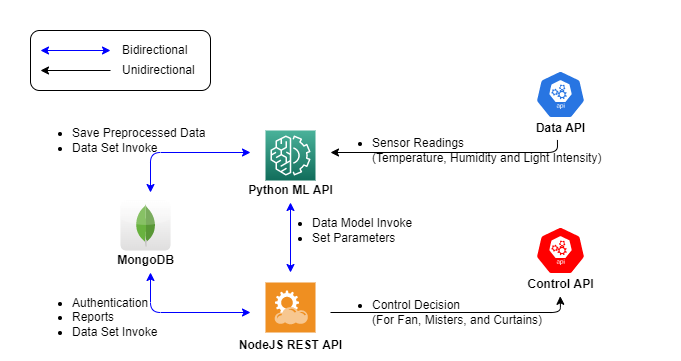

The diagram above was exported from draw.io. Its source (the exported page's mxGraphModel, read from the mxfile embedded in the PNG):
<mxGraphModel dx="1038" dy="660" grid="1" gridSize="10" guides="1" tooltips="1" connect="1" arrows="1" fold="1" page="1" pageScale="1" pageWidth="1169" pageHeight="827" math="0" shadow="0">
  <root>
    <mxCell id="0" />
    <mxCell id="1" parent="0" />
    <mxCell id="WhAojnkCgyLbtvMK-sQS-34" value="" style="rounded=0;whiteSpace=wrap;html=1;shadow=0;fillColor=none;gradientColor=#ffffff;gradientDirection=east;strokeColor=none;" parent="1" vertex="1">
      <mxGeometry x="120" y="120" width="680" height="360" as="geometry" />
    </mxCell>
    <mxCell id="WhAojnkCgyLbtvMK-sQS-20" value="&lt;ul&gt;&lt;li&gt;Sensor Readings&lt;br&gt;(Temperature, Humidity and Light Intensity)&lt;/li&gt;&lt;/ul&gt;" style="text;html=1;align=left;verticalAlign=middle;resizable=0;points=[];autosize=1;strokeColor=none;fillColor=none;" parent="1" vertex="1">
      <mxGeometry x="450" y="240" width="290" height="60" as="geometry" />
    </mxCell>
    <mxCell id="WhAojnkCgyLbtvMK-sQS-21" value="&lt;ul&gt;&lt;li&gt;Control Decision&lt;br&gt;(For Fan, Misters, and Curtains)&lt;/li&gt;&lt;/ul&gt;" style="text;html=1;align=left;verticalAlign=middle;resizable=0;points=[];autosize=1;strokeColor=none;fillColor=none;" parent="1" vertex="1">
      <mxGeometry x="450" y="402" width="230" height="60" as="geometry" />
    </mxCell>
    <mxCell id="WhAojnkCgyLbtvMK-sQS-1" value="" style="shadow=0;dashed=0;html=1;strokeColor=none;fillColor=#EF8F21;labelPosition=center;verticalLabelPosition=bottom;verticalAlign=top;align=center;outlineConnect=0;shape=mxgraph.veeam.2d.restful_apis;" parent="1" vertex="1">
      <mxGeometry x="385" y="402" width="50" height="50" as="geometry" />
    </mxCell>
    <mxCell id="WhAojnkCgyLbtvMK-sQS-2" value="&lt;b&gt;NodeJS REST API&lt;/b&gt;" style="text;html=1;align=center;verticalAlign=middle;resizable=0;points=[];autosize=1;strokeColor=none;fillColor=none;" parent="1" vertex="1">
      <mxGeometry x="350" y="454.8" width="120" height="20" as="geometry" />
    </mxCell>
    <mxCell id="WhAojnkCgyLbtvMK-sQS-3" value="" style="sketch=0;html=1;dashed=0;whitespace=wrap;fillColor=#2875E2;strokeColor=#ffffff;points=[[0.005,0.63,0],[0.1,0.2,0],[0.9,0.2,0],[0.5,0,0],[0.995,0.63,0],[0.72,0.99,0],[0.5,1,0],[0.28,0.99,0]];shape=mxgraph.kubernetes.icon;prIcon=api" parent="1" vertex="1">
      <mxGeometry x="655" y="190" width="50" height="48" as="geometry" />
    </mxCell>
    <mxCell id="WhAojnkCgyLbtvMK-sQS-4" value="" style="sketch=0;html=1;dashed=0;whitespace=wrap;fillColor=#FF0000;strokeColor=#ffffff;points=[[0.005,0.63,0],[0.1,0.2,0],[0.9,0.2,0],[0.5,0,0],[0.995,0.63,0],[0.72,0.99,0],[0.5,1,0],[0.28,0.99,0]];shape=mxgraph.kubernetes.icon;prIcon=api" parent="1" vertex="1">
      <mxGeometry x="655" y="346" width="50" height="48" as="geometry" />
    </mxCell>
    <mxCell id="WhAojnkCgyLbtvMK-sQS-5" value="&lt;b&gt;Data API&lt;/b&gt;" style="text;html=1;align=center;verticalAlign=middle;resizable=0;points=[];autosize=1;strokeColor=none;fillColor=none;" parent="1" vertex="1">
      <mxGeometry x="650" y="238" width="60" height="20" as="geometry" />
    </mxCell>
    <mxCell id="WhAojnkCgyLbtvMK-sQS-6" value="&lt;b&gt;Control API&lt;/b&gt;" style="text;html=1;align=center;verticalAlign=middle;resizable=0;points=[];autosize=1;strokeColor=none;fillColor=none;" parent="1" vertex="1">
      <mxGeometry x="640" y="393.99999999999994" width="80" height="20" as="geometry" />
    </mxCell>
    <mxCell id="WhAojnkCgyLbtvMK-sQS-9" value="" style="sketch=0;points=[[0,0,0],[0.25,0,0],[0.5,0,0],[0.75,0,0],[1,0,0],[0,1,0],[0.25,1,0],[0.5,1,0],[0.75,1,0],[1,1,0],[0,0.25,0],[0,0.5,0],[0,0.75,0],[1,0.25,0],[1,0.5,0],[1,0.75,0]];outlineConnect=0;fontColor=#232F3E;gradientColor=#4AB29A;gradientDirection=north;fillColor=#116D5B;strokeColor=#ffffff;dashed=0;verticalLabelPosition=bottom;verticalAlign=top;align=center;html=1;fontSize=12;fontStyle=0;aspect=fixed;shape=mxgraph.aws4.resourceIcon;resIcon=mxgraph.aws4.machine_learning;shadow=0;" parent="1" vertex="1">
      <mxGeometry x="385" y="250" width="50" height="50" as="geometry" />
    </mxCell>
    <mxCell id="WhAojnkCgyLbtvMK-sQS-10" value="&lt;b&gt;Python ML API&lt;/b&gt;" style="text;html=1;align=center;verticalAlign=middle;resizable=0;points=[];autosize=1;strokeColor=none;fillColor=none;" parent="1" vertex="1">
      <mxGeometry x="360" y="300" width="100" height="20" as="geometry" />
    </mxCell>
    <mxCell id="WhAojnkCgyLbtvMK-sQS-12" value="" style="dashed=0;outlineConnect=0;html=1;align=center;labelPosition=center;verticalLabelPosition=bottom;verticalAlign=top;shape=mxgraph.webicons.mongodb;gradientColor=#DFDEDE;shadow=0;" parent="1" vertex="1">
      <mxGeometry x="240" y="320" width="50" height="50" as="geometry" />
    </mxCell>
    <mxCell id="WhAojnkCgyLbtvMK-sQS-13" value="&lt;b&gt;MongoDB&lt;/b&gt;" style="text;html=1;align=center;verticalAlign=middle;resizable=0;points=[];autosize=1;strokeColor=none;fillColor=none;" parent="1" vertex="1">
      <mxGeometry x="230" y="370" width="70" height="20" as="geometry" />
    </mxCell>
    <mxCell id="WhAojnkCgyLbtvMK-sQS-14" value="" style="endArrow=classic;startArrow=classic;html=1;rounded=1;strokeColor=#0000FF;" parent="1" edge="1">
      <mxGeometry width="50" height="50" relative="1" as="geometry">
        <mxPoint x="270" y="312" as="sourcePoint" />
        <mxPoint x="370" y="272" as="targetPoint" />
        <Array as="points">
          <mxPoint x="270" y="272" />
        </Array>
      </mxGeometry>
    </mxCell>
    <mxCell id="WhAojnkCgyLbtvMK-sQS-15" value="" style="endArrow=classic;startArrow=classic;html=1;rounded=1;strokeColor=#0000FF;" parent="1" edge="1">
      <mxGeometry width="50" height="50" relative="1" as="geometry">
        <mxPoint x="270" y="392" as="sourcePoint" />
        <mxPoint x="370" y="432" as="targetPoint" />
        <Array as="points">
          <mxPoint x="270" y="432" />
        </Array>
      </mxGeometry>
    </mxCell>
    <mxCell id="WhAojnkCgyLbtvMK-sQS-16" value="" style="endArrow=none;startArrow=classic;html=1;rounded=1;entryX=0.449;entryY=1.073;entryDx=0;entryDy=0;entryPerimeter=0;" parent="1" target="WhAojnkCgyLbtvMK-sQS-5" edge="1">
      <mxGeometry width="50" height="50" relative="1" as="geometry">
        <mxPoint x="450" y="272" as="sourcePoint" />
        <mxPoint x="700" y="272" as="targetPoint" />
        <Array as="points">
          <mxPoint x="677" y="272" />
        </Array>
      </mxGeometry>
    </mxCell>
    <mxCell id="WhAojnkCgyLbtvMK-sQS-17" value="" style="endArrow=classic;startArrow=none;html=1;rounded=1;entryX=0.999;entryY=0.23;entryDx=0;entryDy=0;entryPerimeter=0;" parent="1" target="WhAojnkCgyLbtvMK-sQS-21" edge="1">
      <mxGeometry width="50" height="50" relative="1" as="geometry">
        <mxPoint x="450" y="432" as="sourcePoint" />
        <mxPoint x="690" y="432" as="targetPoint" />
        <Array as="points">
          <mxPoint x="680" y="432" />
        </Array>
      </mxGeometry>
    </mxCell>
    <mxCell id="WhAojnkCgyLbtvMK-sQS-19" value="" style="endArrow=classic;startArrow=classic;html=1;rounded=1;strokeColor=#0000FF;" parent="1" edge="1">
      <mxGeometry width="50" height="50" relative="1" as="geometry">
        <mxPoint x="410" y="392" as="sourcePoint" />
        <mxPoint x="410" y="322" as="targetPoint" />
      </mxGeometry>
    </mxCell>
    <mxCell id="WhAojnkCgyLbtvMK-sQS-24" value="&lt;ul&gt;&lt;li&gt;Authentication&lt;/li&gt;&lt;li&gt;Reports&lt;/li&gt;&lt;li&gt;Data Set Invoke&lt;/li&gt;&lt;/ul&gt;" style="text;html=1;align=left;verticalAlign=middle;resizable=0;points=[];autosize=1;strokeColor=none;fillColor=none;" parent="1" vertex="1">
      <mxGeometry x="150" y="402" width="140" height="70" as="geometry" />
    </mxCell>
    <mxCell id="WhAojnkCgyLbtvMK-sQS-25" value="" style="endArrow=classic;startArrow=classic;html=1;rounded=1;strokeColor=#0000FF;" parent="1" edge="1">
      <mxGeometry width="50" height="50" relative="1" as="geometry">
        <mxPoint x="160" y="170" as="sourcePoint" />
        <mxPoint x="230" y="170" as="targetPoint" />
      </mxGeometry>
    </mxCell>
    <mxCell id="WhAojnkCgyLbtvMK-sQS-26" value="Bidirectional" style="text;html=1;align=left;verticalAlign=middle;resizable=0;points=[];autosize=1;strokeColor=none;fillColor=none;" parent="1" vertex="1">
      <mxGeometry x="240" y="160" width="80" height="20" as="geometry" />
    </mxCell>
    <mxCell id="WhAojnkCgyLbtvMK-sQS-27" value="" style="endArrow=classic;html=1;rounded=1;strokeColor=#000000;" parent="1" edge="1">
      <mxGeometry width="50" height="50" relative="1" as="geometry">
        <mxPoint x="230" y="190" as="sourcePoint" />
        <mxPoint x="160" y="190" as="targetPoint" />
      </mxGeometry>
    </mxCell>
    <mxCell id="WhAojnkCgyLbtvMK-sQS-28" value="Unidirectional" style="text;html=1;align=left;verticalAlign=middle;resizable=0;points=[];autosize=1;strokeColor=none;fillColor=none;" parent="1" vertex="1">
      <mxGeometry x="240" y="180" width="90" height="20" as="geometry" />
    </mxCell>
    <mxCell id="WhAojnkCgyLbtvMK-sQS-29" value="" style="rounded=1;whiteSpace=wrap;html=1;shadow=0;fillColor=none;gradientColor=#ffffff;gradientDirection=east;" parent="1" vertex="1">
      <mxGeometry x="150" y="150" width="180" height="60" as="geometry" />
    </mxCell>
    <mxCell id="WhAojnkCgyLbtvMK-sQS-31" value="&lt;ul&gt;&lt;li&gt;Data Model Invoke&lt;/li&gt;&lt;li&gt;Set Parameters&lt;/li&gt;&lt;/ul&gt;" style="text;html=1;align=left;verticalAlign=middle;resizable=0;points=[];autosize=1;strokeColor=none;fillColor=none;" parent="1" vertex="1">
      <mxGeometry x="390" y="320" width="160" height="60" as="geometry" />
    </mxCell>
    <mxCell id="WhAojnkCgyLbtvMK-sQS-32" value="&lt;ul&gt;&lt;li&gt;Save Preprocessed Data&lt;/li&gt;&lt;li&gt;Data Set Invoke&lt;/li&gt;&lt;/ul&gt;" style="text;html=1;align=left;verticalAlign=middle;resizable=0;points=[];autosize=1;strokeColor=none;fillColor=none;" parent="1" vertex="1">
      <mxGeometry x="150" y="230" width="190" height="60" as="geometry" />
    </mxCell>
  </root>
</mxGraphModel>